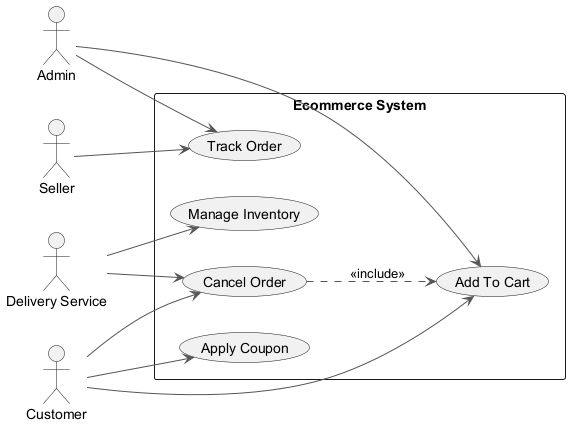

The diagram above was rendered by PlantUML. Its source (embedded in the PNG):
@startuml
skinparam monochrome true
skinparam ArrowColor #555555
left to right direction
actor "Admin" as A
actor "Customer" as C
actor "Delivery Service" as DS
actor "Seller" as S
rectangle "Ecommerce System" {
  usecase "Apply Coupon" as UC_ApplyCoupon
  usecase "Cancel Order" as UC_CancelOrder
  usecase "Add To Cart" as UC_AddToCart
  usecase "Manage Inventory" as UC_ManageInventory
  usecase "Track Order" as UC_TrackOrder
}
A --> UC_TrackOrder
A --> UC_AddToCart
C --> UC_AddToCart
C --> UC_CancelOrder
C --> UC_ApplyCoupon
DS --> UC_ManageInventory
DS --> UC_CancelOrder
S --> UC_TrackOrder
UC_CancelOrder ..> UC_AddToCart : <<include>>
@enduml